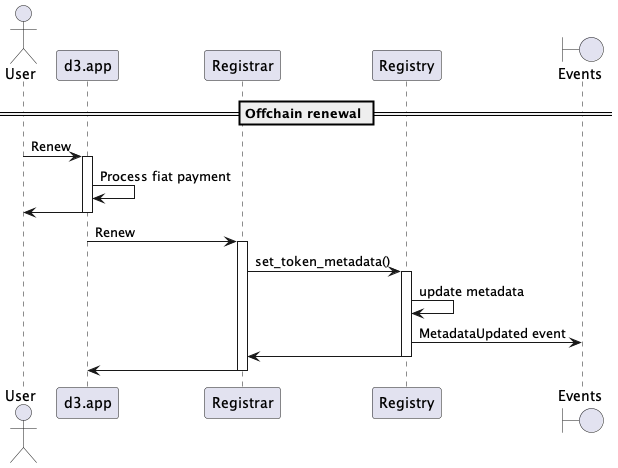

The diagram above was rendered by PlantUML. Its source (embedded in the PNG):
@startuml
'https://plantuml.com/sequence-diagram

'autonumber
actor User
participant "d3.app" as d3
participant "Registrar"
participant "Registry"
boundary "Events"

== Offchain renewal ==

User -> d3: Renew
activate d3
d3 -> d3: Process fiat payment
d3 -> User
deactivate d3

d3 -> Registrar: Renew
activate Registrar
Registrar -> Registry: set_token_metadata()
activate Registry
Registry -> Registry: update metadata
Registry -> "Events": MetadataUpdated event
Registry -> Registrar
deactivate Registry
Registrar -> d3
deactivate Registrar
deactivate d3

@enduml